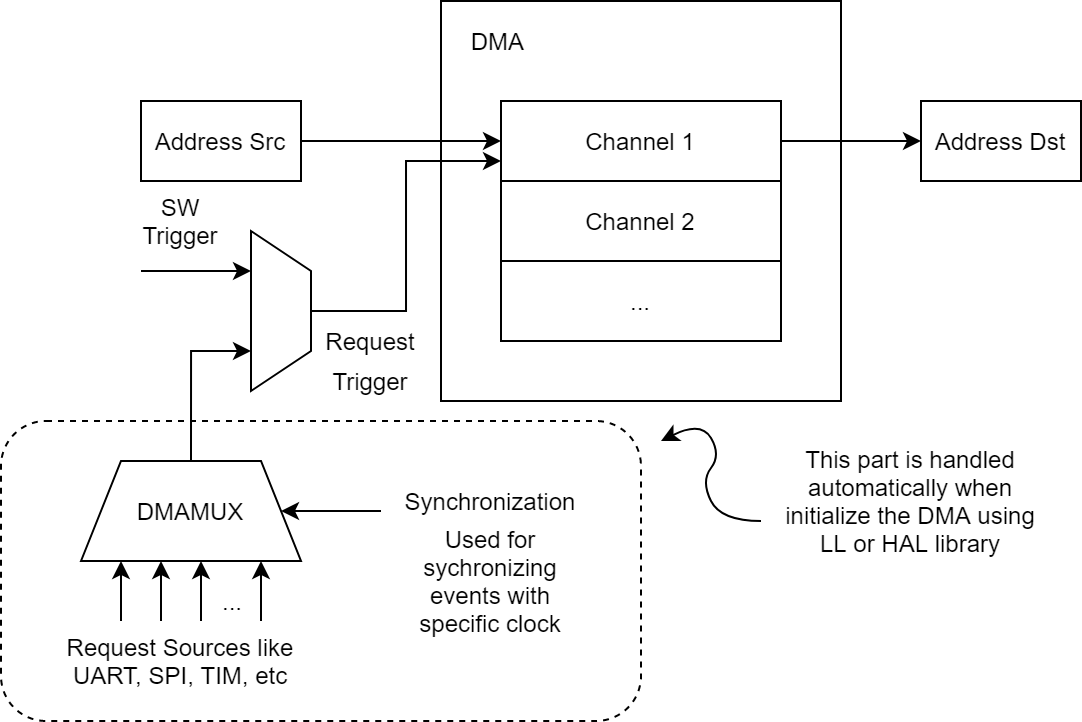

The diagram above was exported from draw.io. Its source (the exported page's mxGraphModel, read from the mxfile embedded in the PNG):
<mxGraphModel dx="1768" dy="534" grid="1" gridSize="10" guides="1" tooltips="1" connect="1" arrows="1" fold="1" page="1" pageScale="1" pageWidth="850" pageHeight="1100" math="0" shadow="0">
  <root>
    <mxCell id="0" />
    <mxCell id="1" parent="0" />
    <mxCell id="2" value="" style="rounded=0;whiteSpace=wrap;html=1;align=center;" vertex="1" parent="1">
      <mxGeometry x="-480" y="40" width="200" height="200" as="geometry" />
    </mxCell>
    <mxCell id="3" value="DMA&amp;nbsp;" style="text;html=1;strokeColor=none;fillColor=none;align=center;verticalAlign=middle;whiteSpace=wrap;rounded=0;" vertex="1" parent="1">
      <mxGeometry x="-470" y="50" width="40" height="20" as="geometry" />
    </mxCell>
    <mxCell id="4" style="edgeStyle=orthogonalEdgeStyle;rounded=0;orthogonalLoop=1;jettySize=auto;html=1;exitX=1;exitY=0.5;exitDx=0;exitDy=0;entryX=0;entryY=0.5;entryDx=0;entryDy=0;" edge="1" source="5" target="10" parent="1">
      <mxGeometry relative="1" as="geometry" />
    </mxCell>
    <mxCell id="5" value="Channel 1" style="rounded=0;whiteSpace=wrap;html=1;" vertex="1" parent="1">
      <mxGeometry x="-450" y="90" width="140" height="40" as="geometry" />
    </mxCell>
    <mxCell id="6" value="Channel 2" style="rounded=0;whiteSpace=wrap;html=1;" vertex="1" parent="1">
      <mxGeometry x="-450" y="130" width="140" height="40" as="geometry" />
    </mxCell>
    <mxCell id="7" value="..." style="rounded=0;whiteSpace=wrap;html=1;" vertex="1" parent="1">
      <mxGeometry x="-450" y="170" width="140" height="40" as="geometry" />
    </mxCell>
    <mxCell id="8" style="edgeStyle=orthogonalEdgeStyle;rounded=0;orthogonalLoop=1;jettySize=auto;html=1;exitX=1;exitY=0.5;exitDx=0;exitDy=0;entryX=0;entryY=0.5;entryDx=0;entryDy=0;" edge="1" source="9" target="5" parent="1">
      <mxGeometry relative="1" as="geometry" />
    </mxCell>
    <mxCell id="9" value="Address Src" style="rounded=0;whiteSpace=wrap;html=1;" vertex="1" parent="1">
      <mxGeometry x="-630" y="90" width="80" height="40" as="geometry" />
    </mxCell>
    <mxCell id="10" value="Address Dst" style="rounded=0;whiteSpace=wrap;html=1;" vertex="1" parent="1">
      <mxGeometry x="-240" y="90" width="80" height="40" as="geometry" />
    </mxCell>
    <mxCell id="11" style="edgeStyle=orthogonalEdgeStyle;rounded=0;orthogonalLoop=1;jettySize=auto;html=1;exitX=0.5;exitY=0;exitDx=0;exitDy=0;entryX=0;entryY=0.75;entryDx=0;entryDy=0;" edge="1" source="12" target="5" parent="1">
      <mxGeometry relative="1" as="geometry" />
    </mxCell>
    <mxCell id="12" value="" style="shape=trapezoid;perimeter=trapezoidPerimeter;whiteSpace=wrap;html=1;fixedSize=1;size=20;rotation=90;" vertex="1" parent="1">
      <mxGeometry x="-600" y="180" width="80" height="30" as="geometry" />
    </mxCell>
    <mxCell id="13" value="Request" style="text;html=1;strokeColor=none;fillColor=none;align=center;verticalAlign=middle;whiteSpace=wrap;rounded=0;" vertex="1" parent="1">
      <mxGeometry x="-535" y="200" width="40" height="20" as="geometry" />
    </mxCell>
    <mxCell id="14" value="Trigger" style="text;html=1;strokeColor=none;fillColor=none;align=center;verticalAlign=middle;whiteSpace=wrap;rounded=0;" vertex="1" parent="1">
      <mxGeometry x="-540" y="220" width="50" height="20" as="geometry" />
    </mxCell>
    <mxCell id="15" value="" style="endArrow=classic;html=1;entryX=0.25;entryY=1;entryDx=0;entryDy=0;" edge="1" target="12" parent="1">
      <mxGeometry width="50" height="50" relative="1" as="geometry">
        <mxPoint x="-630" y="175" as="sourcePoint" />
        <mxPoint x="-590" y="180" as="targetPoint" />
      </mxGeometry>
    </mxCell>
    <mxCell id="16" value="SW Trigger" style="text;html=1;strokeColor=none;fillColor=none;align=center;verticalAlign=middle;whiteSpace=wrap;rounded=0;" vertex="1" parent="1">
      <mxGeometry x="-630" y="140" width="40" height="20" as="geometry" />
    </mxCell>
    <mxCell id="17" style="edgeStyle=orthogonalEdgeStyle;rounded=0;orthogonalLoop=1;jettySize=auto;html=1;exitX=0.5;exitY=0;exitDx=0;exitDy=0;entryX=0.75;entryY=1;entryDx=0;entryDy=0;" edge="1" source="18" target="12" parent="1">
      <mxGeometry relative="1" as="geometry" />
    </mxCell>
    <mxCell id="18" value="DMAMUX" style="shape=trapezoid;perimeter=trapezoidPerimeter;whiteSpace=wrap;html=1;fixedSize=1;rotation=0;" vertex="1" parent="1">
      <mxGeometry x="-660" y="270" width="110" height="50" as="geometry" />
    </mxCell>
    <mxCell id="19" value="" style="endArrow=classic;html=1;" edge="1" parent="1">
      <mxGeometry width="50" height="50" relative="1" as="geometry">
        <mxPoint x="-640" y="350" as="sourcePoint" />
        <mxPoint x="-640" y="320" as="targetPoint" />
      </mxGeometry>
    </mxCell>
    <mxCell id="20" value="" style="endArrow=classic;html=1;" edge="1" parent="1">
      <mxGeometry width="50" height="50" relative="1" as="geometry">
        <mxPoint x="-620" y="350" as="sourcePoint" />
        <mxPoint x="-620" y="320" as="targetPoint" />
      </mxGeometry>
    </mxCell>
    <mxCell id="21" value="" style="endArrow=classic;html=1;" edge="1" parent="1">
      <mxGeometry width="50" height="50" relative="1" as="geometry">
        <mxPoint x="-600" y="350" as="sourcePoint" />
        <mxPoint x="-600" y="320" as="targetPoint" />
      </mxGeometry>
    </mxCell>
    <mxCell id="22" value="" style="endArrow=classic;html=1;" edge="1" parent="1">
      <mxGeometry width="50" height="50" relative="1" as="geometry">
        <mxPoint x="-570" y="350" as="sourcePoint" />
        <mxPoint x="-570" y="320" as="targetPoint" />
      </mxGeometry>
    </mxCell>
    <mxCell id="23" value="..." style="text;html=1;strokeColor=none;fillColor=none;align=center;verticalAlign=middle;whiteSpace=wrap;rounded=0;" vertex="1" parent="1">
      <mxGeometry x="-604" y="330" width="40" height="20" as="geometry" />
    </mxCell>
    <mxCell id="24" value="Request Sources like UART, SPI, TIM, etc" style="text;html=1;strokeColor=none;fillColor=none;align=center;verticalAlign=middle;whiteSpace=wrap;rounded=0;" vertex="1" parent="1">
      <mxGeometry x="-670" y="360" width="120" height="20" as="geometry" />
    </mxCell>
    <mxCell id="25" value="Synchronization" style="text;html=1;strokeColor=none;fillColor=none;align=center;verticalAlign=middle;whiteSpace=wrap;rounded=0;" vertex="1" parent="1">
      <mxGeometry x="-500" y="280" width="90" height="20" as="geometry" />
    </mxCell>
    <mxCell id="26" value="" style="endArrow=classic;html=1;entryX=1;entryY=0.5;entryDx=0;entryDy=0;" edge="1" target="18" parent="1">
      <mxGeometry width="50" height="50" relative="1" as="geometry">
        <mxPoint x="-510" y="295" as="sourcePoint" />
        <mxPoint x="-490" y="220" as="targetPoint" />
      </mxGeometry>
    </mxCell>
    <mxCell id="27" value="Used for sychronizing events with specific clock" style="text;html=1;strokeColor=none;fillColor=none;align=center;verticalAlign=middle;whiteSpace=wrap;rounded=0;" vertex="1" parent="1">
      <mxGeometry x="-500" y="300" width="90" height="60" as="geometry" />
    </mxCell>
    <mxCell id="28" value="" style="rounded=1;whiteSpace=wrap;html=1;dashed=1;fillColor=none;" vertex="1" parent="1">
      <mxGeometry x="-700" y="250" width="320" height="150" as="geometry" />
    </mxCell>
    <mxCell id="29" value="This part is handled automatically when initialize the DMA using LL or HAL library" style="text;html=1;strokeColor=none;fillColor=none;align=center;verticalAlign=middle;whiteSpace=wrap;rounded=0;dashed=1;" vertex="1" parent="1">
      <mxGeometry x="-310" y="280" width="130" height="20" as="geometry" />
    </mxCell>
    <mxCell id="30" value="" style="curved=1;endArrow=classic;html=1;" edge="1" parent="1">
      <mxGeometry width="50" height="50" relative="1" as="geometry">
        <mxPoint x="-320" y="300" as="sourcePoint" />
        <mxPoint x="-370" y="260" as="targetPoint" />
        <Array as="points">
          <mxPoint x="-340" y="300" />
          <mxPoint x="-350" y="280" />
          <mxPoint x="-340" y="267" />
          <mxPoint x="-350" y="250" />
        </Array>
      </mxGeometry>
    </mxCell>
  </root>
</mxGraphModel>